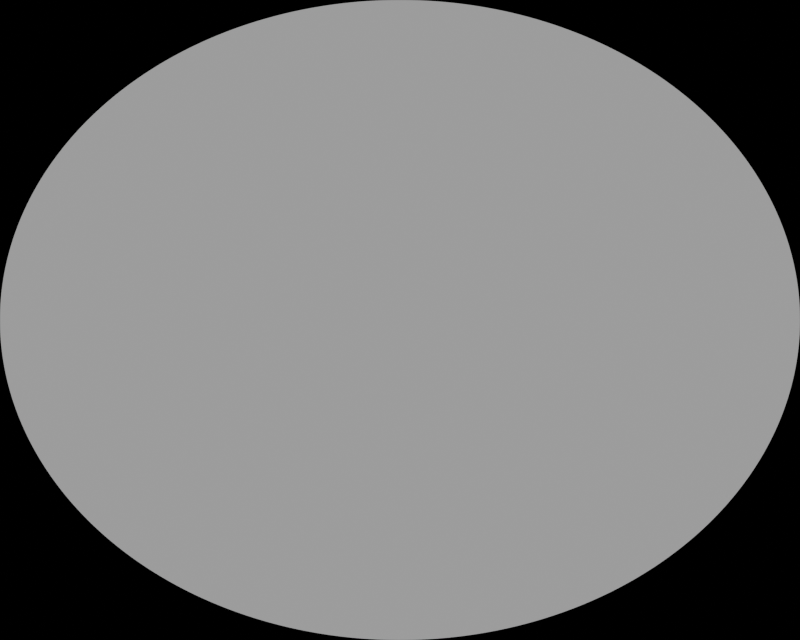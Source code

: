 # Source: calib_intrinsic.blend  (saved by Blender 3.6.14; exported with 4.5.12 LTS)
import bpy
from mathutils import Matrix  # noqa: F401  (used for matrix-valued properties, if any)

bpy.ops.wm.read_factory_settings(use_empty=True)
scene = bpy.context.scene
scene.name = 'Scene'

# ---- collections
col_collection = bpy.data.collections.new('Collection'); scene.collection.children.link(col_collection)

# ---- materials (node trees are filled in below, after node groups)
mat_material_002 = bpy.data.materials.new('Material.002')

# ---- material node trees
mat_material_002.use_nodes = True; mat_material_002.node_tree.nodes.clear()
_N = mat_material_002.node_tree.nodes; _L = mat_material_002.node_tree.links
n0 = _N.new('ShaderNodeBsdfPrincipled'); n0.name = 'Principled BSDF'; n0.location = (10, 300)
n0.distribution = 'GGX'
n0.subsurface_method = 'RANDOM_WALK_SKIN'
n0.inputs[2].default_value = 1.0
n0.inputs[3].default_value = 1.45
n0.inputs[27].default_value = (0.0, 0.0, 0.0, 1.0)
n0.inputs[28].default_value = 1.0
n1 = _N.new('ShaderNodeOutputMaterial'); n1.name = 'Material Output'; n1.location = (300, 300)
n2 = _N.new('ShaderNodeTexChecker'); n2.name = 'Checker Texture'; n2.location = (-180, 260)
n2.inputs[2].default_value = (0.0, 0.0, 0.0, 1.0)
n2.inputs[3].default_value = 8.0
_L.new(n0.outputs[0], n1.inputs[0])
_L.new(n2.outputs[0], n0.inputs[0])
n1.is_active_output = True

# ---- world
world_world = bpy.data.worlds.new('World'); scene.world = world_world
world_world.use_nodes = True; world_world.node_tree.nodes.clear()
_N = world_world.node_tree.nodes; _L = world_world.node_tree.links
n0 = _N.new('ShaderNodeOutputWorld'); n0.name = 'World Output'; n0.location = (300, 300)
n1 = _N.new('ShaderNodeBackground'); n1.name = 'Background'; n1.location = (10, 300)
n1.inputs[0].default_value = (0.1873, 0.1873, 0.1873, 1.0)
n1.inputs[1].default_value = 2.0
_L.new(n1.outputs[0], n0.inputs[0])
n0.is_active_output = True
world_world.color = (0.05088, 0.05088, 0.05088)
world_world.use_sun_shadow = False
world_world.sun_shadow_jitter_overblur = 0.0

# ---- cameras
cam_camera = bpy.data.cameras.new('Camera')
cam_camera.type = 'PANO'
cam_camera.clip_end = 100.0
cam_camera.sensor_width = 5.76
cam_camera.sensor_height = 5.0
cam_camera.ortho_scale = 7.314
cam_camera.panorama_type = 'FISHEYE_EQUIDISTANT'
cam_camera.fisheye_fov = 3.419

# ---- meshes
me_plane = bpy.data.meshes.new('Plane')
me_plane.from_pydata([(-1.0, -1.0, 0.0), (1.0, -1.0, 0.0), (-1.0, 1.0, 0.0), (1.0, 1.0, 0.0)], [], [(0, 1, 3, 2)])
_uv = me_plane.uv_layers.new(name='UVMap')
_uv.uv.foreach_set('vector', [0.0, 0.0, 1.0, 0.0, 1.0, 1.0, 0.0, 1.0])
me_plane.materials.append(mat_material_002)
me_plane.update()

# ---- objects
ob_camera = bpy.data.objects.new('Camera', cam_camera)
ob_plane = bpy.data.objects.new('Plane', me_plane)

# ---- transforms, parenting, visibility, modifiers, constraints
ob_camera.location = (0.0, 0.0, 0.0)
ob_camera.lock_rotations_4d = False
ob_camera.empty_display_type = 'ARROWS'
ob_camera.color = (0.0, 0.0, 0.0, 0.0)
ob_camera.display_type = 'WIRE'
ob_camera.lineart.crease_threshold = 0.0
ob_plane.location = (0.0, 0.0, 0.0)

# ---- collection membership
col_collection.objects.link(ob_camera)
col_collection.objects.link(ob_plane)

# ---- scene / render settings (as saved in the file)
scene.camera = ob_camera
scene.frame_start = 1; scene.frame_end = 250; scene.frame_set(1)
scene.render.engine = 'CYCLES'
scene.render.image_settings.color_management = 'OVERRIDE'
scene.render.resolution_y = 1536
scene.cycles.sampling_pattern = 'TABULATED_SOBOL'
scene.view_settings.view_transform = 'Filmic'
bpy.context.view_layer.update()
